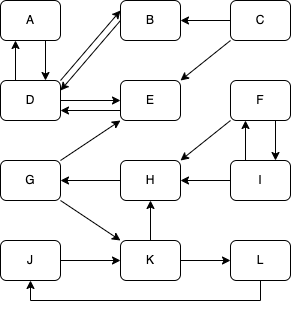

The diagram above was exported from draw.io. Its source (the exported page's mxGraphModel, read from the mxfile embedded in the PNG):
<mxGraphModel dx="1426" dy="712" grid="1" gridSize="10" guides="1" tooltips="1" connect="1" arrows="1" fold="1" page="1" pageScale="1" pageWidth="850" pageHeight="1100" math="0" shadow="0">
  <root>
    <mxCell id="0" />
    <mxCell id="1" parent="0" />
    <mxCell id="G8VHNfefHS-Nu9dPqGVo-3" value="" style="edgeStyle=orthogonalEdgeStyle;rounded=0;orthogonalLoop=1;jettySize=auto;html=1;exitX=0.75;exitY=1;exitDx=0;exitDy=0;entryX=0.75;entryY=0;entryDx=0;entryDy=0;" edge="1" parent="1" source="G8VHNfefHS-Nu9dPqGVo-1" target="G8VHNfefHS-Nu9dPqGVo-2">
      <mxGeometry relative="1" as="geometry" />
    </mxCell>
    <mxCell id="G8VHNfefHS-Nu9dPqGVo-1" value="A" style="rounded=1;whiteSpace=wrap;html=1;" vertex="1" parent="1">
      <mxGeometry x="120" y="80" width="60" height="40" as="geometry" />
    </mxCell>
    <mxCell id="G8VHNfefHS-Nu9dPqGVo-4" style="edgeStyle=orthogonalEdgeStyle;rounded=0;orthogonalLoop=1;jettySize=auto;html=1;exitX=0.25;exitY=0;exitDx=0;exitDy=0;entryX=0.25;entryY=1;entryDx=0;entryDy=0;" edge="1" parent="1" source="G8VHNfefHS-Nu9dPqGVo-2" target="G8VHNfefHS-Nu9dPqGVo-1">
      <mxGeometry relative="1" as="geometry" />
    </mxCell>
    <mxCell id="G8VHNfefHS-Nu9dPqGVo-6" style="rounded=0;orthogonalLoop=1;jettySize=auto;html=1;exitX=1;exitY=0;exitDx=0;exitDy=0;entryX=0;entryY=0.25;entryDx=0;entryDy=0;" edge="1" parent="1" source="G8VHNfefHS-Nu9dPqGVo-2" target="G8VHNfefHS-Nu9dPqGVo-5">
      <mxGeometry relative="1" as="geometry" />
    </mxCell>
    <mxCell id="G8VHNfefHS-Nu9dPqGVo-9" value="" style="edgeStyle=none;rounded=0;orthogonalLoop=1;jettySize=auto;html=1;" edge="1" parent="1" source="G8VHNfefHS-Nu9dPqGVo-2" target="G8VHNfefHS-Nu9dPqGVo-8">
      <mxGeometry relative="1" as="geometry" />
    </mxCell>
    <mxCell id="G8VHNfefHS-Nu9dPqGVo-2" value="D" style="rounded=1;whiteSpace=wrap;html=1;" vertex="1" parent="1">
      <mxGeometry x="120" y="160" width="60" height="40" as="geometry" />
    </mxCell>
    <mxCell id="G8VHNfefHS-Nu9dPqGVo-7" style="edgeStyle=none;rounded=0;orthogonalLoop=1;jettySize=auto;html=1;exitX=0;exitY=0.5;exitDx=0;exitDy=0;entryX=1;entryY=0.25;entryDx=0;entryDy=0;" edge="1" parent="1" source="G8VHNfefHS-Nu9dPqGVo-5" target="G8VHNfefHS-Nu9dPqGVo-2">
      <mxGeometry relative="1" as="geometry" />
    </mxCell>
    <mxCell id="G8VHNfefHS-Nu9dPqGVo-5" value="B" style="rounded=1;whiteSpace=wrap;html=1;" vertex="1" parent="1">
      <mxGeometry x="240" y="80" width="60" height="40" as="geometry" />
    </mxCell>
    <mxCell id="G8VHNfefHS-Nu9dPqGVo-10" style="edgeStyle=none;rounded=0;orthogonalLoop=1;jettySize=auto;html=1;exitX=0;exitY=0.75;exitDx=0;exitDy=0;entryX=1;entryY=0.75;entryDx=0;entryDy=0;" edge="1" parent="1" source="G8VHNfefHS-Nu9dPqGVo-8" target="G8VHNfefHS-Nu9dPqGVo-2">
      <mxGeometry relative="1" as="geometry" />
    </mxCell>
    <mxCell id="G8VHNfefHS-Nu9dPqGVo-8" value="E" style="rounded=1;whiteSpace=wrap;html=1;" vertex="1" parent="1">
      <mxGeometry x="240" y="160" width="60" height="40" as="geometry" />
    </mxCell>
    <mxCell id="G8VHNfefHS-Nu9dPqGVo-15" style="edgeStyle=none;rounded=0;orthogonalLoop=1;jettySize=auto;html=1;exitX=0;exitY=0.5;exitDx=0;exitDy=0;entryX=1;entryY=0.5;entryDx=0;entryDy=0;" edge="1" parent="1" source="G8VHNfefHS-Nu9dPqGVo-11" target="G8VHNfefHS-Nu9dPqGVo-5">
      <mxGeometry relative="1" as="geometry" />
    </mxCell>
    <mxCell id="G8VHNfefHS-Nu9dPqGVo-16" style="edgeStyle=none;rounded=0;orthogonalLoop=1;jettySize=auto;html=1;exitX=0;exitY=1;exitDx=0;exitDy=0;entryX=1;entryY=0;entryDx=0;entryDy=0;" edge="1" parent="1" source="G8VHNfefHS-Nu9dPqGVo-11" target="G8VHNfefHS-Nu9dPqGVo-8">
      <mxGeometry relative="1" as="geometry" />
    </mxCell>
    <mxCell id="G8VHNfefHS-Nu9dPqGVo-11" value="C" style="rounded=1;whiteSpace=wrap;html=1;" vertex="1" parent="1">
      <mxGeometry x="350" y="80" width="60" height="40" as="geometry" />
    </mxCell>
    <mxCell id="G8VHNfefHS-Nu9dPqGVo-13" style="edgeStyle=none;rounded=0;orthogonalLoop=1;jettySize=auto;html=1;exitX=1;exitY=0.5;exitDx=0;exitDy=0;" edge="1" parent="1" source="G8VHNfefHS-Nu9dPqGVo-11" target="G8VHNfefHS-Nu9dPqGVo-11">
      <mxGeometry relative="1" as="geometry" />
    </mxCell>
    <mxCell id="G8VHNfefHS-Nu9dPqGVo-25" style="edgeStyle=none;rounded=0;orthogonalLoop=1;jettySize=auto;html=1;exitX=0;exitY=1;exitDx=0;exitDy=0;entryX=1;entryY=0;entryDx=0;entryDy=0;" edge="1" parent="1" source="G8VHNfefHS-Nu9dPqGVo-17" target="G8VHNfefHS-Nu9dPqGVo-19">
      <mxGeometry relative="1" as="geometry" />
    </mxCell>
    <mxCell id="G8VHNfefHS-Nu9dPqGVo-27" style="edgeStyle=none;rounded=0;orthogonalLoop=1;jettySize=auto;html=1;exitX=0.75;exitY=1;exitDx=0;exitDy=0;entryX=0.75;entryY=0;entryDx=0;entryDy=0;" edge="1" parent="1" source="G8VHNfefHS-Nu9dPqGVo-17" target="G8VHNfefHS-Nu9dPqGVo-20">
      <mxGeometry relative="1" as="geometry" />
    </mxCell>
    <mxCell id="G8VHNfefHS-Nu9dPqGVo-17" value="F" style="rounded=1;whiteSpace=wrap;html=1;" vertex="1" parent="1">
      <mxGeometry x="350" y="160" width="60" height="40" as="geometry" />
    </mxCell>
    <mxCell id="G8VHNfefHS-Nu9dPqGVo-24" style="edgeStyle=none;rounded=0;orthogonalLoop=1;jettySize=auto;html=1;exitX=1;exitY=0;exitDx=0;exitDy=0;entryX=0;entryY=1;entryDx=0;entryDy=0;" edge="1" parent="1" source="G8VHNfefHS-Nu9dPqGVo-18" target="G8VHNfefHS-Nu9dPqGVo-8">
      <mxGeometry relative="1" as="geometry" />
    </mxCell>
    <mxCell id="G8VHNfefHS-Nu9dPqGVo-31" style="edgeStyle=none;rounded=0;orthogonalLoop=1;jettySize=auto;html=1;exitX=1;exitY=1;exitDx=0;exitDy=0;entryX=0;entryY=0;entryDx=0;entryDy=0;" edge="1" parent="1" source="G8VHNfefHS-Nu9dPqGVo-18" target="G8VHNfefHS-Nu9dPqGVo-22">
      <mxGeometry relative="1" as="geometry" />
    </mxCell>
    <mxCell id="G8VHNfefHS-Nu9dPqGVo-18" value="G" style="rounded=1;whiteSpace=wrap;html=1;" vertex="1" parent="1">
      <mxGeometry x="120" y="240" width="60" height="40" as="geometry" />
    </mxCell>
    <mxCell id="G8VHNfefHS-Nu9dPqGVo-29" style="edgeStyle=none;rounded=0;orthogonalLoop=1;jettySize=auto;html=1;exitX=0;exitY=0.5;exitDx=0;exitDy=0;entryX=1;entryY=0.5;entryDx=0;entryDy=0;" edge="1" parent="1" source="G8VHNfefHS-Nu9dPqGVo-19" target="G8VHNfefHS-Nu9dPqGVo-18">
      <mxGeometry relative="1" as="geometry" />
    </mxCell>
    <mxCell id="G8VHNfefHS-Nu9dPqGVo-19" value="H" style="rounded=1;whiteSpace=wrap;html=1;" vertex="1" parent="1">
      <mxGeometry x="240" y="240" width="60" height="40" as="geometry" />
    </mxCell>
    <mxCell id="G8VHNfefHS-Nu9dPqGVo-26" style="edgeStyle=none;rounded=0;orthogonalLoop=1;jettySize=auto;html=1;exitX=0.25;exitY=0;exitDx=0;exitDy=0;entryX=0.25;entryY=1;entryDx=0;entryDy=0;" edge="1" parent="1" source="G8VHNfefHS-Nu9dPqGVo-20" target="G8VHNfefHS-Nu9dPqGVo-17">
      <mxGeometry relative="1" as="geometry" />
    </mxCell>
    <mxCell id="G8VHNfefHS-Nu9dPqGVo-28" style="edgeStyle=none;rounded=0;orthogonalLoop=1;jettySize=auto;html=1;exitX=0;exitY=0.5;exitDx=0;exitDy=0;entryX=1;entryY=0.5;entryDx=0;entryDy=0;" edge="1" parent="1" source="G8VHNfefHS-Nu9dPqGVo-20" target="G8VHNfefHS-Nu9dPqGVo-19">
      <mxGeometry relative="1" as="geometry" />
    </mxCell>
    <mxCell id="G8VHNfefHS-Nu9dPqGVo-20" value="I" style="rounded=1;whiteSpace=wrap;html=1;" vertex="1" parent="1">
      <mxGeometry x="350" y="240" width="60" height="40" as="geometry" />
    </mxCell>
    <mxCell id="G8VHNfefHS-Nu9dPqGVo-32" style="edgeStyle=none;rounded=0;orthogonalLoop=1;jettySize=auto;html=1;exitX=1;exitY=0.5;exitDx=0;exitDy=0;entryX=0;entryY=0.5;entryDx=0;entryDy=0;" edge="1" parent="1" source="G8VHNfefHS-Nu9dPqGVo-21" target="G8VHNfefHS-Nu9dPqGVo-22">
      <mxGeometry relative="1" as="geometry" />
    </mxCell>
    <mxCell id="G8VHNfefHS-Nu9dPqGVo-21" value="J" style="rounded=1;whiteSpace=wrap;html=1;" vertex="1" parent="1">
      <mxGeometry x="120" y="320" width="60" height="40" as="geometry" />
    </mxCell>
    <mxCell id="G8VHNfefHS-Nu9dPqGVo-30" style="edgeStyle=none;rounded=0;orthogonalLoop=1;jettySize=auto;html=1;exitX=0.5;exitY=0;exitDx=0;exitDy=0;entryX=0.5;entryY=1;entryDx=0;entryDy=0;" edge="1" parent="1" source="G8VHNfefHS-Nu9dPqGVo-22" target="G8VHNfefHS-Nu9dPqGVo-19">
      <mxGeometry relative="1" as="geometry" />
    </mxCell>
    <mxCell id="G8VHNfefHS-Nu9dPqGVo-33" style="edgeStyle=none;rounded=0;orthogonalLoop=1;jettySize=auto;html=1;exitX=1;exitY=0.5;exitDx=0;exitDy=0;entryX=0;entryY=0.5;entryDx=0;entryDy=0;" edge="1" parent="1" source="G8VHNfefHS-Nu9dPqGVo-22" target="G8VHNfefHS-Nu9dPqGVo-23">
      <mxGeometry relative="1" as="geometry" />
    </mxCell>
    <mxCell id="G8VHNfefHS-Nu9dPqGVo-22" value="K" style="rounded=1;whiteSpace=wrap;html=1;" vertex="1" parent="1">
      <mxGeometry x="240" y="320" width="60" height="40" as="geometry" />
    </mxCell>
    <mxCell id="G8VHNfefHS-Nu9dPqGVo-34" style="edgeStyle=orthogonalEdgeStyle;rounded=0;orthogonalLoop=1;jettySize=auto;html=1;exitX=0.5;exitY=1;exitDx=0;exitDy=0;entryX=0.5;entryY=1;entryDx=0;entryDy=0;" edge="1" parent="1" source="G8VHNfefHS-Nu9dPqGVo-23" target="G8VHNfefHS-Nu9dPqGVo-21">
      <mxGeometry relative="1" as="geometry" />
    </mxCell>
    <mxCell id="G8VHNfefHS-Nu9dPqGVo-23" value="L" style="rounded=1;whiteSpace=wrap;html=1;" vertex="1" parent="1">
      <mxGeometry x="350" y="320" width="60" height="40" as="geometry" />
    </mxCell>
  </root>
</mxGraphModel>